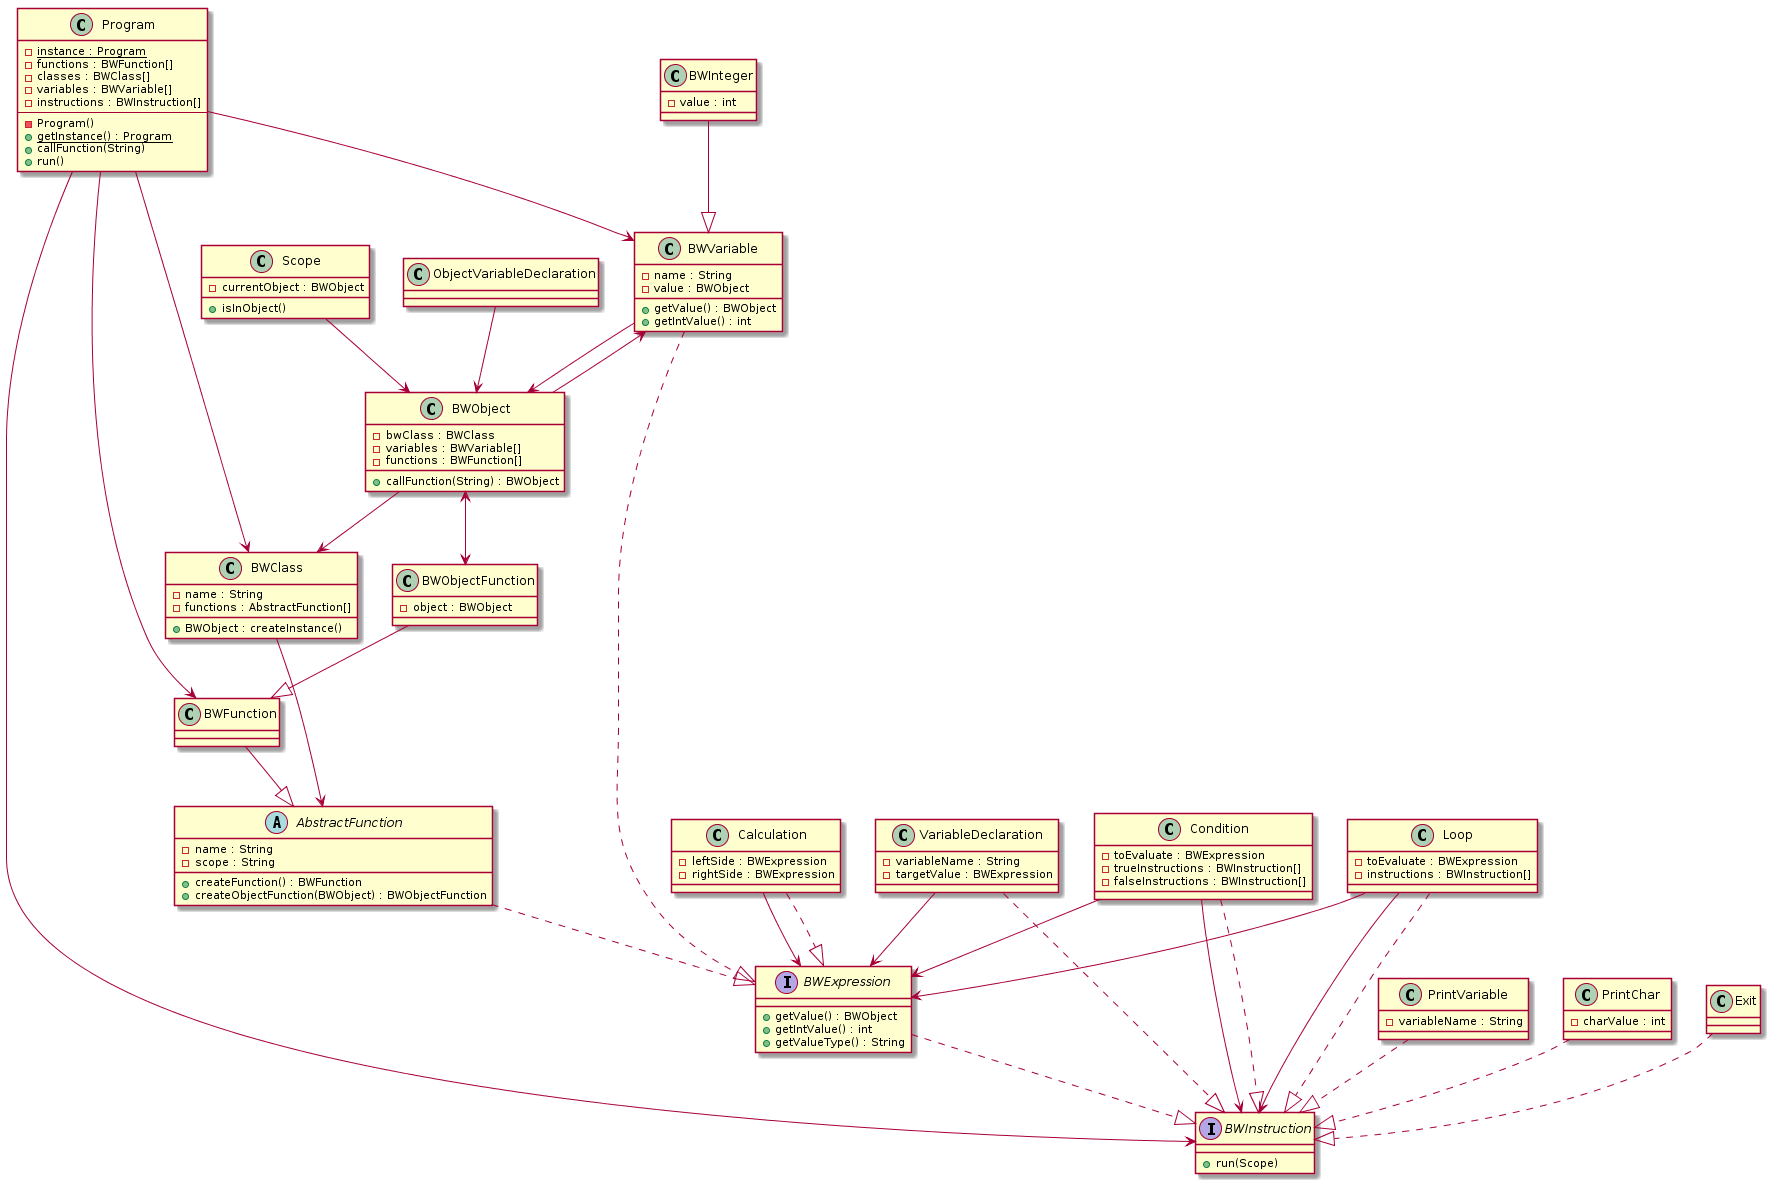

The diagram above was rendered by PlantUML. Its source (embedded in the PNG):
@startuml

class Program {
    - {static} instance : Program
    - functions : BWFunction[]
    - classes : BWClass[]
    - variables : BWVariable[]
    - instructions : BWInstruction[]
    --
    - Program()
    + {static} getInstance() : Program
    + callFunction(String)
    + run()
}

class Scope {
    - currentObject : BWObject
    + isInObject()
}

interface BWInstruction {
    + run(Scope)
}

interface BWExpression {
    + getValue() : BWObject
    + getIntValue() : int
    + getValueType() : String
}

abstract class AbstractFunction {
    - name : String
    - scope : String
    + createFunction() : BWFunction
    + createObjectFunction(BWObject) : BWObjectFunction
}

class BWFunction {
}

class BWObjectFunction {
    - object : BWObject
}

class BWClass {
    - name : String
    - functions : AbstractFunction[]
    + BWObject : createInstance()
}

class BWObject {
    - bwClass : BWClass
    - variables : BWVariable[]
    - functions : BWFunction[]
    + callFunction(String) : BWObject
}

class BWVariable {
    - name : String
    - value : BWObject
    + getValue() : BWObject
    + getIntValue() : int
}

class BWInteger {
    - value : int
}

class VariableDeclaration {
    - variableName : String
    - targetValue : BWExpression
}

class PrintVariable {
    - variableName : String
}

class PrintChar {
    - charValue : int
}

class Calculation {
    - leftSide : BWExpression
    - rightSide : BWExpression
}

class Exit {

}

class Condition {
    - toEvaluate : BWExpression
    - trueInstructions : BWInstruction[]
    - falseInstructions : BWInstruction[]
}

class Loop {
    - toEvaluate : BWExpression
    - instructions : BWInstruction[]
}

Program --> BWFunction
Program --> BWClass
Program --> BWVariable
Program --> BWInstruction

Scope --> BWObject

BWClass --> AbstractFunction

BWObject --> BWClass
BWObject <--> BWObjectFunction
BWObject --> BWVariable

BWVariable --> BWObject

VariableDeclaration --> BWExpression
ObjectVariableDeclaration --> BWObject

Calculation --> BWExpression

Condition --> BWExpression
Condition --> BWInstruction

Loop --> BWExpression
Loop --> BWInstruction

BWExpression ..|> BWInstruction
AbstractFunction ..|> BWExpression
BWFunction --|> AbstractFunction
BWObjectFunction --|> BWFunction
BWVariable ..|> BWExpression
BWInteger --|> BWVariable

Calculation ..|> BWExpression

VariableDeclaration ..|> BWInstruction
PrintVariable ..|> BWInstruction
PrintChar ..|> BWInstruction
Exit ..|> BWInstruction
Condition ..|> BWInstruction
Loop ..|> BWInstruction

@enduml